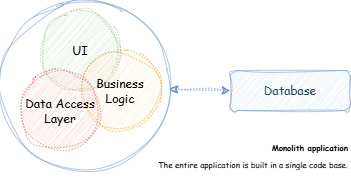

The diagram above was exported from draw.io. Its source (the exported page's mxGraphModel, read from the mxfile embedded in the PNG):
<mxGraphModel dx="683" dy="351" grid="1" gridSize="10" guides="1" tooltips="1" connect="1" arrows="1" fold="1" page="1" pageScale="1" pageWidth="850" pageHeight="1100" math="0" shadow="0">
  <root>
    <mxCell id="0" />
    <mxCell id="1" parent="0" />
    <mxCell id="g_xNSOv91eJ6HzXQXg5u-9" value="" style="ellipse;whiteSpace=wrap;html=1;aspect=fixed;fillColor=none;strokeColor=#6c8ebf;sketch=1;curveFitting=1;jiggle=2;movable=1;resizable=1;rotatable=1;deletable=1;editable=1;locked=0;connectable=1;strokeWidth=0.5;" vertex="1" parent="1">
      <mxGeometry x="310" y="230" width="170" height="170" as="geometry" />
    </mxCell>
    <mxCell id="g_xNSOv91eJ6HzXQXg5u-2" value="UI" style="ellipse;whiteSpace=wrap;html=1;aspect=fixed;sketch=1;curveFitting=1;jiggle=2;fillColor=#d5e8d4;strokeColor=#82b366;fontFamily=Comic Sans MS;strokeWidth=0.5;dashed=1;" vertex="1" parent="1">
      <mxGeometry x="350" y="240" width="80" height="80" as="geometry" />
    </mxCell>
    <mxCell id="g_xNSOv91eJ6HzXQXg5u-3" value="Business Logic" style="ellipse;whiteSpace=wrap;html=1;aspect=fixed;sketch=1;curveFitting=1;jiggle=2;fillColor=#ffe6cc;strokeColor=#d79b00;fontFamily=Comic Sans MS;strokeWidth=0.5;dashed=1;" vertex="1" parent="1">
      <mxGeometry x="390" y="280" width="80" height="80" as="geometry" />
    </mxCell>
    <mxCell id="g_xNSOv91eJ6HzXQXg5u-1" value="Data Access Layer" style="ellipse;whiteSpace=wrap;html=1;aspect=fixed;sketch=1;curveFitting=1;jiggle=2;fillColor=#f8cecc;strokeColor=#b85450;fontFamily=Comic Sans MS;strokeWidth=0.5;dashed=1;" vertex="1" parent="1">
      <mxGeometry x="330" y="300" width="80" height="80" as="geometry" />
    </mxCell>
    <mxCell id="g_xNSOv91eJ6HzXQXg5u-4" value="Database" style="rounded=1;whiteSpace=wrap;html=1;fillColor=#dae8fc;sketch=1;curveFitting=1;jiggle=2;strokeColor=#6c8ebf;fontFamily=Comic Sans MS;fontColor=#23445D;strokeWidth=0.5;" vertex="1" parent="1">
      <mxGeometry x="540" y="300" width="120" height="40" as="geometry" />
    </mxCell>
    <mxCell id="g_xNSOv91eJ6HzXQXg5u-15" value="" style="endArrow=classic;startArrow=classic;html=1;rounded=0;entryX=0.994;entryY=0.521;entryDx=0;entryDy=0;dashed=1;dashPattern=1 2;strokeWidth=1;sketch=1;curveFitting=1;jiggle=2;fillColor=#dae8fc;strokeColor=#6c8ebf;fontColor=#23445D;entryPerimeter=0;exitX=0;exitY=0.5;exitDx=0;exitDy=0;" edge="1" parent="1" source="g_xNSOv91eJ6HzXQXg5u-4" target="g_xNSOv91eJ6HzXQXg5u-9">
      <mxGeometry width="50" height="50" relative="1" as="geometry">
        <mxPoint x="400" y="450" as="sourcePoint" />
        <mxPoint x="450" y="400" as="targetPoint" />
      </mxGeometry>
    </mxCell>
    <mxCell id="g_xNSOv91eJ6HzXQXg5u-16" value="&lt;h1 style=&quot;margin-top: 0px; font-size: 8px;&quot;&gt;Monolith application&lt;/h1&gt;&lt;p style=&quot;font-size: 8px;&quot;&gt;The entire application is built in a single code base.&lt;/p&gt;" style="text;html=1;whiteSpace=wrap;overflow=hidden;rounded=0;fontSize=8;align=right;verticalAlign=bottom;fontFamily=Comic Sans MS;" vertex="1" parent="1">
      <mxGeometry x="420" y="350" width="240" height="60" as="geometry" />
    </mxCell>
  </root>
</mxGraphModel>